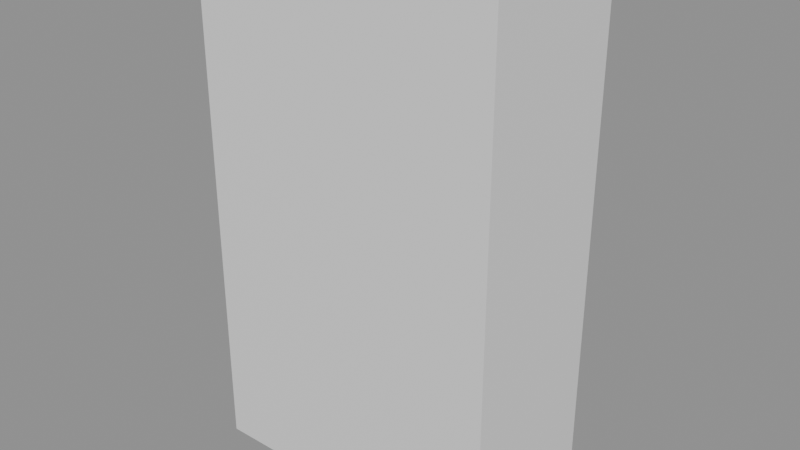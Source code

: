 # Source: BED_Moveis_GuardaRoupa_v01.blend  (saved by Blender 4.2.66; exported with 4.5.12 LTS)
import bpy
from mathutils import Matrix  # noqa: F401  (used for matrix-valued properties, if any)

bpy.ops.wm.read_factory_settings(use_empty=True)
scene = bpy.context.scene
scene.name = 'Scene'

# ---- materials (node trees are filled in below, after node groups)
mat_polyroom_pbr = bpy.data.materials.new('Polyroom_PBR')

# ---- material node trees
mat_polyroom_pbr.use_nodes = True; mat_polyroom_pbr.node_tree.nodes.clear()
_N = mat_polyroom_pbr.node_tree.nodes; _L = mat_polyroom_pbr.node_tree.links
n0 = _N.new('ShaderNodeOutputMaterial'); n0.name = 'Material Output'; n0.location = (300, 0)
n1 = _N.new('ShaderNodeBsdfPrincipled'); n1.name = 'Principled BSDF'; n1.location = (0, 0)
_L.new(n1.outputs[0], n0.inputs[0])
n0.is_active_output = True

# ---- meshes
me_bed_moveis_guardaroupa_v01_mesh = bpy.data.meshes.new('BED_Moveis_GuardaRoupa_v01_Mesh')
me_bed_moveis_guardaroupa_v01_mesh.from_pydata([(-0.6, -0.315, 0.0), (-0.6, -0.315, 2.0), (-0.6, 0.285, 0.0), (-0.6, 0.285, 2.0), (0.6, -0.315, 0.0), (0.6, -0.315, 2.0), (0.6, 0.285, 0.0), (0.6, 0.285, 2.0), (-0.585, 0.285, 0.05), (-0.585, 0.285, 1.95), (-0.585, 0.315, 0.05), (-0.585, 0.315, 1.95), (-0.005, 0.285, 0.05), (-0.005, 0.285, 1.95), (-0.005, 0.315, 0.05), (-0.005, 0.315, 1.95), (0.005, 0.285, 0.05), (0.005, 0.285, 1.95), (0.005, 0.315, 0.05), (0.005, 0.315, 1.95), (0.585, 0.285, 0.05), (0.585, 0.285, 1.95), (0.585, 0.315, 0.05), (0.585, 0.315, 1.95)], [], [(0, 1, 3, 2), (2, 3, 7, 6), (6, 7, 5, 4), (4, 5, 1, 0), (2, 6, 4, 0), (7, 3, 1, 5), (8, 9, 11, 10), (10, 11, 15, 14), (14, 15, 13, 12), (12, 13, 9, 8), (10, 14, 12, 8), (15, 11, 9, 13), (16, 17, 19, 18), (18, 19, 23, 22), (22, 23, 21, 20), (20, 21, 17, 16), (18, 22, 20, 16), (23, 19, 17, 21)])
_uv = me_bed_moveis_guardaroupa_v01_mesh.uv_layers.new(name='UVMap')
_uv.uv.foreach_set('vector', [0.003783, 0.5221, 0.003783, 0.003783, 0.003783, 0.003783, 0.003783, 0.5221, 0.003783, 0.5221, 0.003783, 0.003783, 0.3148, 0.003783, 0.3148, 0.5221, 0.3148, 0.5221, 0.3148, 0.003783, 0.3148, 0.003783, 0.3148, 0.5221, 0.3224, 0.5221, 0.3224, 0.003783, 0.6334, 0.003783, 0.6334, 0.5221, 0.003783, 0.5221, 0.3148, 0.5221, 0.3148, 0.5221, 0.003783, 0.5221, 0.3148, 0.003783, 0.003783, 0.003783, 0.003783, 0.003783, 0.3148, 0.003783, 0.6409, 0.4962, 0.6409, 0.003783, 0.6409, 0.003783, 0.6409, 0.4962, 0.6409, 0.4962, 0.6409, 0.003783, 0.7913, 0.003783, 0.7913, 0.4962, 0.7913, 0.4962, 0.7913, 0.003783, 0.7913, 0.003783, 0.7913, 0.4962, 0.7988, 0.4962, 0.7988, 0.003783, 0.9491, 0.003783, 0.9491, 0.4962, 0.6409, 0.4962, 0.7913, 0.4962, 0.7913, 0.4962, 0.6409, 0.4962, 0.7913, 0.003783, 0.6409, 0.003783, 0.6409, 0.003783, 0.7913, 0.003783, 0.6409, 0.9962, 0.6409, 0.5038, 0.6409, 0.5038, 0.6409, 0.9962, 0.6409, 0.9962, 0.6409, 0.5038, 0.7913, 0.5038, 0.7913, 0.9962, 0.7913, 0.9962, 0.7913, 0.5038, 0.7913, 0.5038, 0.7913, 0.9962, 0.7988, 0.9962, 0.7988, 0.5038, 0.9491, 0.5038, 0.9491, 0.9962, 0.6409, 0.9962, 0.7913, 0.9962, 0.7913, 0.9962, 0.6409, 0.9962, 0.7913, 0.5038, 0.6409, 0.5038, 0.6409, 0.5038, 0.7913, 0.5038])
_ca = me_bed_moveis_guardaroupa_v01_mesh.color_attributes.new('Color', 'FLOAT_COLOR', 'POINT')
_ca.data.foreach_set('color', [1.0, 1.0, 1.0, 1.0, 1.0, 1.0, 1.0, 1.0, 1.0, 1.0, 1.0, 1.0, 1.0, 1.0, 1.0, 1.0, 1.0, 1.0, 1.0, 1.0, 1.0, 1.0, 1.0, 1.0, 1.0, 1.0, 1.0, 1.0, 1.0, 1.0, 1.0, 1.0, 1.0, 1.0, 1.0, 1.0, 1.0, 1.0, 1.0, 1.0, 1.0, 1.0, 1.0, 1.0, 1.0, 1.0, 1.0, 1.0, 1.0, 1.0, 1.0, 1.0, 1.0, 1.0, 1.0, 1.0, 1.0, 1.0, 1.0, 1.0, 1.0, 1.0, 1.0, 1.0, 1.0, 1.0, 1.0, 1.0, 1.0, 1.0, 1.0, 1.0, 1.0, 1.0, 1.0, 1.0, 1.0, 1.0, 1.0, 1.0, 1.0, 1.0, 1.0, 1.0, 1.0, 1.0, 1.0, 1.0, 1.0, 1.0, 1.0, 1.0, 1.0, 1.0, 1.0, 1.0])
me_bed_moveis_guardaroupa_v01_mesh.materials.append(mat_polyroom_pbr)
me_bed_moveis_guardaroupa_v01_mesh.update()

# ---- objects
ob_bed_moveis_guardaroupa_v01 = bpy.data.objects.new('BED_Moveis_GuardaRoupa_v01', me_bed_moveis_guardaroupa_v01_mesh)

# ---- transforms, parenting, visibility, modifiers, constraints
ob_bed_moveis_guardaroupa_v01.location = (0.0, 0.0, 0.0)

# ---- collection membership
scene.collection.objects.link(ob_bed_moveis_guardaroupa_v01)

# ---- scene / render settings (as saved in the file)
scene.frame_start = 1; scene.frame_end = 250; scene.frame_set(1)
scene.render.engine = 'BLENDER_EEVEE_NEXT'
bpy.context.view_layer.update()

# ---- added for rendering (the .blend has no active camera and no usable light): camera, sun + grey world if the file has none
cam_auto = bpy.data.cameras.new('AutoCamera')
cam_auto.lens = 50.0
cam_auto.sensor_width = 36.0
cam_auto.clip_end = 1000.0
ob_auto_camera = bpy.data.objects.new('AutoCamera', cam_auto)
scene.collection.objects.link(ob_auto_camera)
ob_auto_camera.location = (2.23531, -2.68238, 2.78825)
ob_auto_camera.rotation_euler = (1.09748, -7.21219e-08, 0.694738)
scene.camera = ob_auto_camera
light_auto_sun = bpy.data.lights.new('AutoSun', 'SUN')
light_auto_sun.energy = 3.0
light_auto_sun.angle = 0.0523599
ob_auto_sun = bpy.data.objects.new('AutoSun', light_auto_sun)
scene.collection.objects.link(ob_auto_sun)
ob_auto_sun.rotation_euler = (0.872665, 0.174533, 0.523599)
if scene.world is None:
    world_auto = bpy.data.worlds.new('AutoWorld')
    world_auto.color = (0.3, 0.3, 0.3)
    scene.world = world_auto
bpy.context.view_layer.update()
